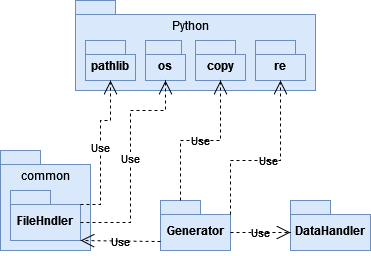

The diagram above was exported from draw.io. Its source (the exported page's mxGraphModel, read from the mxfile embedded in the PNG):
<mxGraphModel dx="1434" dy="782" grid="1" gridSize="10" guides="1" tooltips="1" connect="1" arrows="1" fold="1" page="1" pageScale="1" pageWidth="850" pageHeight="1100" background="#ffffff" math="0" shadow="0">
  <root>
    <mxCell id="0" />
    <mxCell id="1" parent="0" />
    <mxCell id="e9_NnpB60T5UOxGZ3A27-129" value="" style="shape=folder;fontStyle=1;spacingTop=10;tabWidth=40;tabHeight=14;tabPosition=left;html=1;whiteSpace=wrap;fillColor=#dae8fc;strokeColor=#6c8ebf;" vertex="1" parent="1">
      <mxGeometry x="430" y="370" width="90" height="100" as="geometry" />
    </mxCell>
    <mxCell id="e9_NnpB60T5UOxGZ3A27-130" value="FileHndler" style="shape=folder;fontStyle=1;spacingTop=10;tabWidth=40;tabHeight=14;tabPosition=left;html=1;whiteSpace=wrap;fillColor=#dae8fc;strokeColor=#6c8ebf;" vertex="1" parent="1">
      <mxGeometry x="440" y="410" width="70" height="50" as="geometry" />
    </mxCell>
    <mxCell id="e9_NnpB60T5UOxGZ3A27-132" value="common" style="text;html=1;align=center;verticalAlign=middle;whiteSpace=wrap;rounded=0;" vertex="1" parent="1">
      <mxGeometry x="445" y="380" width="60" height="30" as="geometry" />
    </mxCell>
    <mxCell id="e9_NnpB60T5UOxGZ3A27-156" value="" style="shape=folder;fontStyle=1;spacingTop=10;tabWidth=40;tabHeight=14;tabPosition=left;html=1;whiteSpace=wrap;fillColor=#dae8fc;strokeColor=#6c8ebf;" vertex="1" parent="1">
      <mxGeometry x="505" y="220" width="240" height="90" as="geometry" />
    </mxCell>
    <mxCell id="e9_NnpB60T5UOxGZ3A27-157" value="pathlib" style="shape=folder;fontStyle=1;spacingTop=10;tabWidth=40;tabHeight=14;tabPosition=left;html=1;whiteSpace=wrap;fillColor=#dae8fc;strokeColor=#6c8ebf;" vertex="1" parent="1">
      <mxGeometry x="515" y="260" width="50" height="40" as="geometry" />
    </mxCell>
    <mxCell id="e9_NnpB60T5UOxGZ3A27-158" value="os" style="shape=folder;fontStyle=1;spacingTop=10;tabWidth=40;tabHeight=14;tabPosition=left;html=1;whiteSpace=wrap;fillColor=#dae8fc;strokeColor=#6c8ebf;" vertex="1" parent="1">
      <mxGeometry x="575" y="260" width="40" height="40" as="geometry" />
    </mxCell>
    <mxCell id="e9_NnpB60T5UOxGZ3A27-159" value="copy" style="shape=folder;fontStyle=1;spacingTop=10;tabWidth=40;tabHeight=14;tabPosition=left;html=1;whiteSpace=wrap;fillColor=#dae8fc;strokeColor=#6c8ebf;" vertex="1" parent="1">
      <mxGeometry x="625" y="260" width="50" height="40" as="geometry" />
    </mxCell>
    <mxCell id="e9_NnpB60T5UOxGZ3A27-162" value="re" style="shape=folder;fontStyle=1;spacingTop=10;tabWidth=40;tabHeight=14;tabPosition=left;html=1;whiteSpace=wrap;fillColor=#dae8fc;strokeColor=#6c8ebf;" vertex="1" parent="1">
      <mxGeometry x="685" y="260" width="50" height="40" as="geometry" />
    </mxCell>
    <mxCell id="e9_NnpB60T5UOxGZ3A27-164" value="Python" style="text;html=1;align=center;verticalAlign=middle;whiteSpace=wrap;rounded=0;" vertex="1" parent="1">
      <mxGeometry x="590" y="230" width="60" height="30" as="geometry" />
    </mxCell>
    <mxCell id="e9_NnpB60T5UOxGZ3A27-177" value="Use" style="endArrow=open;endSize=12;dashed=1;html=1;rounded=0;exitX=0;exitY=0;exitDx=70;exitDy=14;exitPerimeter=0;entryX=0.5;entryY=1;entryDx=0;entryDy=0;entryPerimeter=0;" edge="1" parent="1" source="e9_NnpB60T5UOxGZ3A27-130" target="e9_NnpB60T5UOxGZ3A27-157">
      <mxGeometry width="160" relative="1" as="geometry">
        <mxPoint x="410" y="588" as="sourcePoint" />
        <mxPoint x="230" y="550" as="targetPoint" />
        <Array as="points">
          <mxPoint x="530" y="424" />
          <mxPoint x="530" y="340" />
          <mxPoint x="540" y="340" />
        </Array>
      </mxGeometry>
    </mxCell>
    <mxCell id="e9_NnpB60T5UOxGZ3A27-183" value="Use" style="endArrow=open;endSize=12;dashed=1;html=1;rounded=0;exitX=0;exitY=0;exitDx=70;exitDy=32;exitPerimeter=0;entryX=0.5;entryY=1;entryDx=0;entryDy=0;entryPerimeter=0;" edge="1" parent="1" source="e9_NnpB60T5UOxGZ3A27-130" target="e9_NnpB60T5UOxGZ3A27-158">
      <mxGeometry width="160" relative="1" as="geometry">
        <mxPoint x="400" y="550" as="sourcePoint" />
        <mxPoint x="220" y="512" as="targetPoint" />
        <Array as="points">
          <mxPoint x="560" y="442" />
          <mxPoint x="560" y="330" />
          <mxPoint x="595" y="330" />
        </Array>
      </mxGeometry>
    </mxCell>
    <mxCell id="e9_NnpB60T5UOxGZ3A27-185" value="Generator" style="shape=folder;fontStyle=1;spacingTop=10;tabWidth=40;tabHeight=14;tabPosition=left;html=1;whiteSpace=wrap;fillColor=#dae8fc;strokeColor=#6c8ebf;" vertex="1" parent="1">
      <mxGeometry x="590" y="420" width="70" height="50" as="geometry" />
    </mxCell>
    <mxCell id="e9_NnpB60T5UOxGZ3A27-186" value="Use" style="endArrow=open;endSize=12;dashed=1;html=1;rounded=0;labelBackgroundColor=none;exitX=0;exitY=0;exitDx=20;exitDy=0;exitPerimeter=0;entryX=0.5;entryY=1;entryDx=0;entryDy=0;entryPerimeter=0;" edge="1" parent="1" source="e9_NnpB60T5UOxGZ3A27-185" target="e9_NnpB60T5UOxGZ3A27-159">
      <mxGeometry width="160" relative="1" as="geometry">
        <mxPoint x="690" y="280" as="sourcePoint" />
        <mxPoint x="850" y="280" as="targetPoint" />
        <Array as="points">
          <mxPoint x="610" y="360" />
          <mxPoint x="650" y="360" />
        </Array>
      </mxGeometry>
    </mxCell>
    <mxCell id="e9_NnpB60T5UOxGZ3A27-187" value="Use" style="endArrow=open;endSize=12;dashed=1;html=1;rounded=0;labelBackgroundColor=none;exitX=0;exitY=0;exitDx=70;exitDy=14;exitPerimeter=0;entryX=0.5;entryY=1;entryDx=0;entryDy=0;entryPerimeter=0;" edge="1" parent="1" source="e9_NnpB60T5UOxGZ3A27-185" target="e9_NnpB60T5UOxGZ3A27-162">
      <mxGeometry width="160" relative="1" as="geometry">
        <mxPoint x="710" y="370" as="sourcePoint" />
        <mxPoint x="870" y="370" as="targetPoint" />
        <Array as="points">
          <mxPoint x="660" y="380" />
          <mxPoint x="710" y="380" />
        </Array>
      </mxGeometry>
    </mxCell>
    <mxCell id="e9_NnpB60T5UOxGZ3A27-189" value="DataHandler" style="shape=folder;fontStyle=1;spacingTop=10;tabWidth=40;tabHeight=14;tabPosition=left;html=1;whiteSpace=wrap;fillColor=#dae8fc;strokeColor=#6c8ebf;" vertex="1" parent="1">
      <mxGeometry x="720" y="420" width="80" height="50" as="geometry" />
    </mxCell>
    <mxCell id="e9_NnpB60T5UOxGZ3A27-190" value="Use" style="endArrow=open;endSize=12;dashed=1;html=1;rounded=0;labelBackgroundColor=none;exitX=0;exitY=0;exitDx=70;exitDy=32;exitPerimeter=0;entryX=0;entryY=0;entryDx=0;entryDy=32;entryPerimeter=0;" edge="1" parent="1" source="e9_NnpB60T5UOxGZ3A27-185" target="e9_NnpB60T5UOxGZ3A27-189">
      <mxGeometry width="160" relative="1" as="geometry">
        <mxPoint x="610" y="510" as="sourcePoint" />
        <mxPoint x="530" y="510" as="targetPoint" />
      </mxGeometry>
    </mxCell>
    <mxCell id="e9_NnpB60T5UOxGZ3A27-191" value="Use" style="endArrow=open;endSize=12;dashed=1;html=1;rounded=0;exitX=0;exitY=0;exitDx=0;exitDy=41;exitPerimeter=0;entryX=0;entryY=0;entryDx=70;entryDy=50;entryPerimeter=0;labelBackgroundColor=none;" edge="1" parent="1" source="e9_NnpB60T5UOxGZ3A27-185" target="e9_NnpB60T5UOxGZ3A27-130">
      <mxGeometry width="160" relative="1" as="geometry">
        <mxPoint x="560" y="530" as="sourcePoint" />
        <mxPoint x="720" y="530" as="targetPoint" />
      </mxGeometry>
    </mxCell>
  </root>
</mxGraphModel>